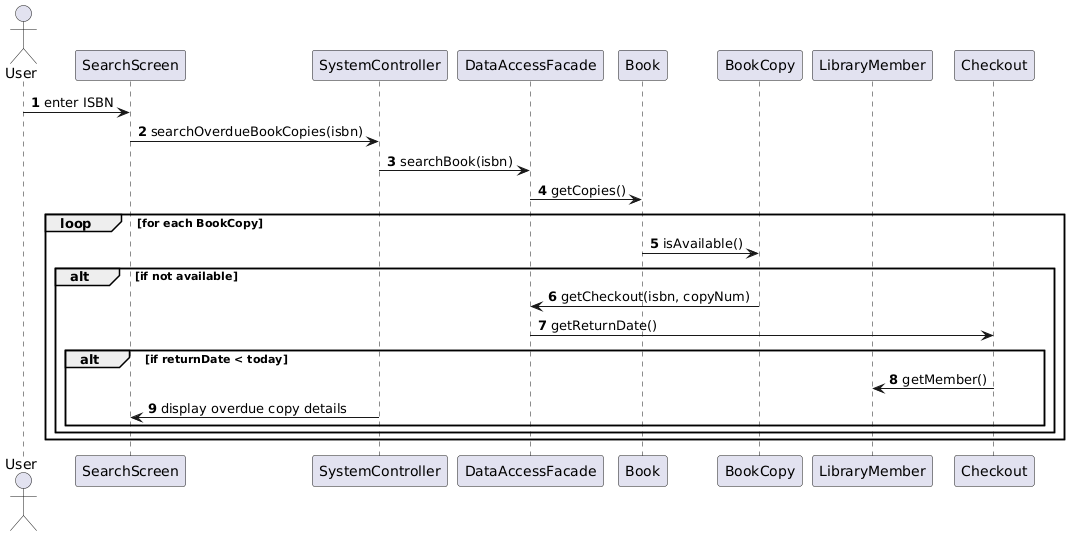

The diagram above was rendered by PlantUML. Its source (embedded in the PNG):
@startuml
autonumber
actor User

participant SearchScreen
participant SystemController
participant DataAccessFacade
participant Book
participant BookCopy
participant LibraryMember
participant Checkout

User -> SearchScreen: enter ISBN
SearchScreen -> SystemController: searchOverdueBookCopies(isbn)
SystemController -> DataAccessFacade: searchBook(isbn)
DataAccessFacade -> Book: getCopies()

loop for each BookCopy
    Book -> BookCopy: isAvailable()
    alt if not available
        BookCopy -> DataAccessFacade: getCheckout(isbn, copyNum)
        DataAccessFacade -> Checkout: getReturnDate()
        alt if returnDate < today
            Checkout -> LibraryMember: getMember()
            SystemController -> SearchScreen: display overdue copy details
        end
    end
end
@enduml